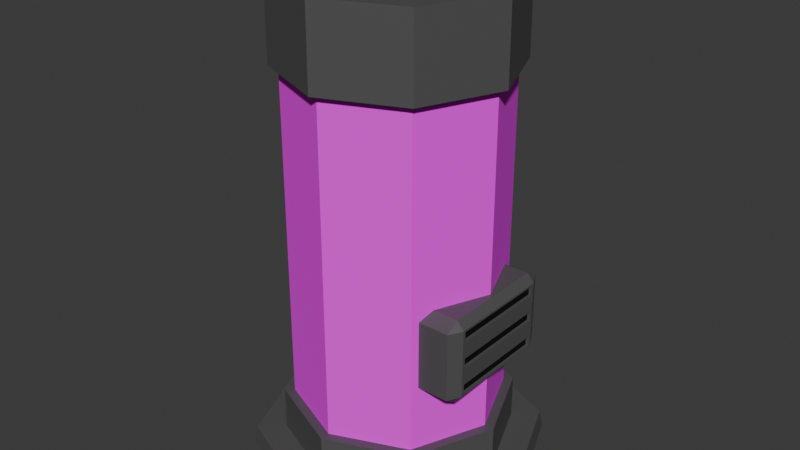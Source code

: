 # Source: stoneage.blend  (saved by Blender 5.1.30; exported with 4.5.12 LTS)
import bpy
from mathutils import Matrix  # noqa: F401  (used for matrix-valued properties, if any)

bpy.ops.wm.read_factory_settings(use_empty=True)
scene = bpy.context.scene
scene.name = 'Scene'

# ---- collections
col_collection = bpy.data.collections.new('Collection'); scene.collection.children.link(col_collection)

# ---- images (referenced by path relative to the original .blend; pixels are not part of the script)
import os
ASSET_DIR = os.environ.get("B2B_ASSET_DIR", "")  # directory of the original .blend (textures are referenced by path, not embedded)
HERE = os.path.dirname(os.path.abspath(__file__))  # packed textures are extracted next to this script under _unpacked/

def load_image(name, relpath, width, height, colorspace="sRGB"):
    """Load a texture the original file referenced (path relative to the .blend, or extracted next to this script)."""
    p = next((c for c in (os.path.join(HERE, relpath), os.path.join(ASSET_DIR, relpath)) if relpath and os.path.exists(c)), "")
    if p:
        img = bpy.data.images.load(p, check_existing=True)
        img.name = name
    else:  # same state as the original file: an image datablock whose file is absent (Cycles renders it pink)
        img = bpy.data.images.new(name, width, height)
        img.source = "FILE"
        img.filepath = "//" + (relpath or name)
    img.colorspace_settings.name = colorspace
    return img
img_fire = load_image('Fire', 'Fire.png', 1024, 1024, 'sRGB')

# ---- materials (node trees are filled in below, after node groups)
mat_fire = bpy.data.materials.new('Fire')
mat_base = bpy.data.materials.new('Base')
mat_material_002 = bpy.data.materials.new('Material.002')

# ---- material node trees
mat_fire.use_nodes = True; mat_fire.node_tree.nodes.clear()
_N = mat_fire.node_tree.nodes; _L = mat_fire.node_tree.links
n0 = _N.new('ShaderNodeBsdfPrincipled'); n0.name = 'Principled BSDF'; n0.location = (-177, 181)
n0.inputs[2].default_value = 1.0
n1 = _N.new('ShaderNodeOutputMaterial'); n1.name = 'Material Output'; n1.location = (200, 100)
n2 = _N.new('ShaderNodeTexNoise'); n2.name = 'Noise Texture'; n2.location = (-844, -23)
n2.width = 145
n3 = _N.new('ShaderNodeValToRGB'); n3.name = 'Color Ramp'; n3.location = (-532, 117)
while len(n3.color_ramp.elements) > 1: n3.color_ramp.elements.remove(n3.color_ramp.elements[-1])
n3.color_ramp.elements[0].position = 0.3636; n3.color_ramp.elements[0].color = (0.05393, 0.003204, 0.005067, 1.0)
_e = n3.color_ramp.elements.new(0.5409); _e.color = (0.5623, 0.04272, 0.02858, 1.0)
_e = n3.color_ramp.elements.new(0.6727); _e.color = (0.6227, 0.07233, 0.03094, 1.0)
_e = n3.color_ramp.elements.new(0.7682); _e.color = (0.7436, 0.3481, 0.09726, 1.0)
n4 = _N.new('ShaderNodeTexImage'); n4.name = 'Image Texture'; n4.location = (-739, 263)
n4.image = img_fire
_L.new(n0.outputs[0], n1.inputs[0])
_L.new(n2.outputs[1], n3.inputs[0])
_L.new(n4.outputs[0], n0.inputs[0])
n1.is_active_output = True
mat_base.use_nodes = True; mat_base.node_tree.nodes.clear()
_N = mat_base.node_tree.nodes; _L = mat_base.node_tree.links
n0 = _N.new('ShaderNodeBsdfPrincipled'); n0.name = 'Principled BSDF'; n0.location = (-200, 100)
n0.inputs[0].default_value = (0.08849, 0.08849, 0.08849, 1.0)
n1 = _N.new('ShaderNodeOutputMaterial'); n1.name = 'Material Output'; n1.location = (200, 100)
_L.new(n0.outputs[0], n1.inputs[0])
n1.is_active_output = True
mat_material_002.use_nodes = True; mat_material_002.node_tree.nodes.clear()
_N = mat_material_002.node_tree.nodes; _L = mat_material_002.node_tree.links
n0 = _N.new('ShaderNodeBsdfPrincipled'); n0.name = 'Principled BSDF'; n0.location = (-200, 100)
n0.inputs[0].default_value = (0.0, 0.0, 0.0, 1.0)
n1 = _N.new('ShaderNodeOutputMaterial'); n1.name = 'Material Output'; n1.location = (200, 100)
_L.new(n0.outputs[0], n1.inputs[0])
n1.is_active_output = True

# ---- world
world_world = bpy.data.worlds.new('World'); scene.world = world_world
world_world.use_nodes = True; world_world.node_tree.nodes.clear()
_N = world_world.node_tree.nodes; _L = world_world.node_tree.links
n0 = _N.new('ShaderNodeOutputWorld'); n0.name = 'World Output'; n0.location = (200, 100)
n1 = _N.new('ShaderNodeBackground'); n1.name = 'Background'; n1.location = (-200, 100)
n1.inputs[0].default_value = (0.05088, 0.05088, 0.05088, 1.0)
_L.new(n1.outputs[0], n0.inputs[0])
n0.is_active_output = True
world_world.color = (0.05088, 0.05088, 0.05088)
world_world.sun_shadow_jitter_overblur = 0.0

# ---- meshes
me_circle = bpy.data.meshes.new('Circle')
me_circle.from_pydata([(0.0, 1.0, 0.0), (-0.7071, 0.7071, 0.0), (-1.0, 0.0, 0.0), (-0.7071, -0.7071, 0.0), (0.0, -1.0, 0.0), (0.7071, -0.7071, 0.0), (1.0, 0.0, 0.0), (0.7071, 0.7071, 0.0), (-1.811e-10, 0.9757, 0.1131), (-0.6899, 0.6899, 0.1131), (-0.9757, 0.0, 0.1131), (-0.6899, -0.6899, 0.1131), (-1.811e-10, -0.9757, 0.1131), (0.6899, -0.6899, 0.1131), (0.9757, 0.0, 0.1131), (0.6899, 0.6899, 0.1131), (1.381e-09, 0.7759, 0.1131), (-0.5487, 0.5487, 0.1131), (-0.7759, -1.526e-09, 0.1131), (-0.5487, -0.5487, 0.1131), (1.381e-09, -0.7759, 0.1131), (0.5487, -0.5487, 0.1131), (0.7759, -1.526e-09, 0.1131), (0.5487, 0.5487, 0.1131), (1.381e-09, 0.7759, 0.4104), (-0.5487, 0.5487, 0.4104), (-0.7759, -1.526e-09, 0.4104), (-0.5487, -0.5487, 0.4104), (1.381e-09, -0.7759, 0.4104), (0.5487, -0.5487, 0.4104), (0.7759, -1.526e-09, 0.4104), (0.5487, 0.5487, 0.4104), (1.262e-09, 0.7088, 0.4104), (-0.5012, 0.5012, 0.4104), (-0.7088, -1.394e-09, 0.4104), (-0.5012, -0.5012, 0.4104), (1.262e-09, -0.7088, 0.4104), (0.5012, -0.5012, 0.4104), (0.7088, -1.394e-09, 0.4104), (0.5012, 0.5012, 0.4104), (1.262e-09, 0.7088, 2.691), (-0.5012, 0.5012, 2.691), (-0.7088, -1.394e-09, 2.691), (-0.5012, -0.5012, 2.691), (1.262e-09, -0.7088, 2.691), (0.5012, -0.5012, 2.691), (0.7088, -1.394e-09, 2.691), (0.5012, 0.5012, 2.691), (9.209e-11, 0.7696, 2.691), (-0.5442, 0.5442, 2.691), (-0.7696, -1.513e-09, 2.691), (-0.5442, -0.5442, 2.691), (9.209e-11, -0.7696, 2.691), (0.5442, -0.5442, 2.691), (0.7696, -1.513e-09, 2.691), (0.5442, 0.5442, 2.691), (-1.798e-09, 0.7665, 3.234), (-0.542, 0.542, 3.234), (-0.7665, -5.638e-10, 3.234), (-0.542, -0.542, 3.234), (-1.798e-09, -0.7665, 3.234), (0.542, -0.542, 3.234), (0.7665, -5.638e-10, 3.234), (0.542, 0.542, 3.234)], [], [(7, 0, 8, 15), (5, 6, 14, 13), (3, 4, 12, 11), (1, 2, 10, 9), (6, 7, 15, 14), (4, 5, 13, 12), (2, 3, 11, 10), (0, 1, 9, 8), (9, 10, 18, 17), (14, 15, 23, 22), (12, 13, 21, 20), (10, 11, 19, 18), (8, 9, 17, 16), (15, 8, 16, 23), (13, 14, 22, 21), (11, 12, 20, 19), (23, 16, 24, 31), (21, 22, 30, 29), (19, 20, 28, 27), (17, 18, 26, 25), (22, 23, 31, 30), (20, 21, 29, 28), (18, 19, 27, 26), (16, 17, 25, 24), (26, 27, 35, 34), (24, 25, 33, 32), (31, 24, 32, 39), (29, 30, 38, 37), (27, 28, 36, 35), (25, 26, 34, 33), (30, 31, 39, 38), (28, 29, 37, 36), (38, 39, 47, 46), (36, 37, 45, 44), (34, 35, 43, 42), (32, 33, 41, 40), (39, 32, 40, 47), (37, 38, 46, 45), (35, 36, 44, 43), (33, 34, 42, 41), (43, 44, 52, 51), (41, 42, 50, 49), (46, 47, 55, 54), (44, 45, 53, 52), (42, 43, 51, 50), (40, 41, 49, 48), (47, 40, 48, 55), (45, 46, 54, 53), (55, 48, 56, 63), (53, 54, 62, 61), (51, 52, 60, 59), (49, 50, 58, 57), (54, 55, 63, 62), (52, 53, 61, 60), (50, 51, 59, 58), (48, 49, 57, 56), (57, 58, 59, 60, 61, 62, 63, 56)])
me_circle.polygons.foreach_set('material_index', [1, 1, 1, 1, 1, 1, 1, 1, 1, 1, 1, 1, 1, 1, 1, 1, 1, 1, 1, 1, 1, 1, 1, 1, 1, 1, 1, 1, 1, 1, 1, 1, 0, 0, 0, 0, 0, 0, 0, 0, 1, 1, 1, 1, 1, 1, 1, 1, 1, 1, 1, 1, 1, 1, 1, 1, 1])
_uv = me_circle.uv_layers.new(name='UVMap')
_uv.uv.foreach_set('vector', [0.7141, 0.9944, 0.3065, 0.9999, 0.3292, 0.9379, 0.6868, 0.9343, 0.999, 0.2939, 0.999, 0.7033, 0.9373, 0.6798, 0.9381, 0.3208, 0.2879, 9.997e-05, 0.7075, 0.002103, 0.6831, 0.06481, 0.3165, 0.06293, 0.01036, 0.7179, 9.991e-05, 0.305, 0.06344, 0.3277, 0.07058, 0.6896, 0.999, 0.7033, 0.7141, 0.9944, 0.6868, 0.9343, 0.9373, 0.6798, 0.7075, 0.002103, 0.999, 0.2939, 0.9381, 0.3208, 0.6831, 0.06481, 9.991e-05, 0.305, 0.2879, 9.997e-05, 0.3165, 0.06293, 0.06344, 0.3277, 0.3065, 0.9999, 0.01036, 0.7179, 0.07058, 0.6896, 0.3292, 0.9379, 0.07058, 0.6896, 0.06344, 0.3277, 0.1526, 0.3655, 0.1593, 0.6538, 0.9373, 0.6798, 0.6868, 0.9343, 0.6521, 0.846, 0.8502, 0.6411, 0.6831, 0.06481, 0.9381, 0.3208, 0.8488, 0.3549, 0.6434, 0.1531, 0.06344, 0.3277, 0.3165, 0.06293, 0.3524, 0.1544, 0.1526, 0.3655, 0.3292, 0.9379, 0.07058, 0.6896, 0.1593, 0.6538, 0.3668, 0.8503, 0.6868, 0.9343, 0.3292, 0.9379, 0.3668, 0.8503, 0.6521, 0.846, 0.9381, 0.3208, 0.9373, 0.6798, 0.8502, 0.6411, 0.8488, 0.3549, 0.3165, 0.06293, 0.6831, 0.06481, 0.6434, 0.1531, 0.3524, 0.1544, 0.6521, 0.846, 0.3668, 0.8503, 0.4095, 0.7286, 0.597, 0.7308, 0.8488, 0.3549, 0.8502, 0.6411, 0.7289, 0.5973, 0.7324, 0.4094, 0.3524, 0.1544, 0.6434, 0.1531, 0.5986, 0.2759, 0.4087, 0.2724, 0.1593, 0.6538, 0.1526, 0.3655, 0.2761, 0.4086, 0.2749, 0.5974, 0.8502, 0.6411, 0.6521, 0.846, 0.597, 0.7308, 0.7289, 0.5973, 0.6434, 0.1531, 0.8488, 0.3549, 0.7324, 0.4094, 0.5986, 0.2759, 0.1526, 0.3655, 0.3524, 0.1544, 0.4087, 0.2724, 0.2761, 0.4086, 0.3668, 0.8503, 0.1593, 0.6538, 0.2749, 0.5974, 0.4095, 0.7286, 0.2761, 0.4086, 0.4087, 0.2724, 0.4179, 0.2955, 0.2941, 0.4162, 0.4095, 0.7286, 0.2749, 0.5974, 0.2972, 0.5885, 0.4169, 0.711, 0.597, 0.7308, 0.4095, 0.7286, 0.4169, 0.711, 0.5882, 0.7086, 0.7324, 0.4094, 0.7289, 0.5973, 0.7113, 0.5898, 0.71, 0.4181, 0.4087, 0.2724, 0.5986, 0.2759, 0.5909, 0.2939, 0.4179, 0.2955, 0.2749, 0.5974, 0.2761, 0.4086, 0.2941, 0.4162, 0.2972, 0.5885, 0.7289, 0.5973, 0.597, 0.7308, 0.5882, 0.7086, 0.7113, 0.5898, 0.5986, 0.2759, 0.7324, 0.4094, 0.71, 0.4181, 0.5909, 0.2939, 0.7113, 0.5898, 0.5882, 0.7086, 0.5126, 0.504, 0.5105, 0.4972, 0.5909, 0.2939, 0.71, 0.4181, 0.5043, 0.4939, 0.4975, 0.4963, 0.2941, 0.4162, 0.4179, 0.2955, 0.4943, 0.5027, 0.4968, 0.5093, 0.4169, 0.711, 0.2972, 0.5885, 0.5029, 0.5123, 0.5093, 0.5101, 0.5882, 0.7086, 0.4169, 0.711, 0.5093, 0.5101, 0.5126, 0.504, 0.71, 0.4181, 0.7113, 0.5898, 0.5105, 0.4972, 0.5043, 0.4939, 0.4179, 0.2955, 0.5909, 0.2939, 0.4975, 0.4963, 0.4943, 0.5027, 0.2972, 0.5885, 0.2941, 0.4162, 0.4968, 0.5093, 0.5029, 0.5123, 0.4943, 0.5027, 0.4975, 0.4963, 0.4981, 0.497, 0.4953, 0.503, 0.5029, 0.5123, 0.4968, 0.5093, 0.4974, 0.5091, 0.503, 0.5116, 0.5105, 0.4972, 0.5126, 0.504, 0.5118, 0.5039, 0.51, 0.4977, 0.4975, 0.4963, 0.5043, 0.4939, 0.5042, 0.4948, 0.4981, 0.497, 0.4968, 0.5093, 0.4943, 0.5027, 0.4953, 0.503, 0.4974, 0.5091, 0.5093, 0.5101, 0.5029, 0.5123, 0.503, 0.5116, 0.5089, 0.5096, 0.5126, 0.504, 0.5093, 0.5101, 0.5089, 0.5096, 0.5118, 0.5039, 0.5043, 0.4939, 0.5105, 0.4972, 0.51, 0.4977, 0.5042, 0.4948, 0.5118, 0.5039, 0.5089, 0.5096, 0.5059, 0.5064, 0.5071, 0.5036, 0.5042, 0.4948, 0.51, 0.4977, 0.5066, 0.5009, 0.5042, 0.4995, 0.4953, 0.503, 0.4981, 0.497, 0.5015, 0.5007, 0.5005, 0.5041, 0.503, 0.5116, 0.4974, 0.5091, 0.5008, 0.5063, 0.5031, 0.5074, 0.51, 0.4977, 0.5118, 0.5039, 0.5071, 0.5036, 0.5066, 0.5009, 0.4981, 0.497, 0.5042, 0.4948, 0.5042, 0.4995, 0.5015, 0.5007, 0.4974, 0.5091, 0.4953, 0.503, 0.5005, 0.5041, 0.5008, 0.5063, 0.5089, 0.5096, 0.503, 0.5116, 0.5031, 0.5074, 0.5059, 0.5064, 0.5031, 0.5074, 0.5008, 0.5063, 0.5005, 0.5041, 0.5015, 0.5007, 0.5042, 0.4995, 0.5066, 0.5009, 0.5071, 0.5036, 0.5059, 0.5064])
me_circle.materials.append(mat_fire)
me_circle.materials.append(mat_base)
me_circle.update()
me_cube_001 = bpy.data.meshes.new('Cube.001')
me_cube_001.from_pydata([(-1.0, -0.8011, -1.0), (-1.0, -1.0, -0.8011), (-1.0, -1.0, 0.8011), (-1.0, -0.8011, 1.0), (-1.0, 1.0, -0.8011), (-1.0, 0.8011, -1.0), (-1.0, 0.8011, 1.0), (-1.0, 1.0, 0.8011), (0.8011, -0.8011, -1.0), (1.0, -0.7552, -0.7552), (0.8011, -1.0, -0.8011), (0.8011, -0.8011, 1.0), (0.8011, -1.0, 0.8011), (1.0, -0.7552, 0.7552), (0.8011, 0.8011, -1.0), (0.8011, 1.0, -0.8011), (1.0, 0.7552, -0.7552), (0.8011, 0.8011, 1.0), (1.0, 0.7552, 0.7552), (0.8011, 1.0, 0.8011), (1.0, 0.7552, 0.5266), (1.0, 0.7552, 0.1143), (1.0, 0.7552, -0.1143), (1.0, 0.7552, -0.5266), (0.8011, 1.0, -0.4807), (0.8011, 1.0, -0.1602), (0.8011, 1.0, 0.1602), (0.8011, 1.0, 0.4807), (0.8011, -1.0, 0.4807), (0.8011, -1.0, 0.1602), (0.8011, -1.0, -0.1602), (0.8011, -1.0, -0.4807), (1.0, -0.7552, -0.5266), (1.0, -0.7552, -0.1143), (1.0, -0.7552, 0.1143), (1.0, -0.7552, 0.5266), (-1.0, -1.0, -0.4807), (-1.0, -1.0, -0.1602), (-1.0, -1.0, 0.1602), (-1.0, -1.0, 0.4807), (-1.0, 1.0, 0.4807), (-1.0, 1.0, 0.1602), (-1.0, 1.0, -0.1602), (-1.0, 1.0, -0.4807), (1.0, 0.8011, -0.4807), (1.0, 0.8011, -0.8011), (1.0, -0.8011, -0.8011), (1.0, -0.8011, 0.8011), (1.0, 0.8011, 0.8011), (1.0, -0.8011, 0.4807), (1.0, 0.8011, 0.4807), (1.0, 0.8011, 0.1602), (1.0, 0.8011, -0.1602), (1.0, -0.8011, -0.4807), (1.0, -0.8011, -0.1602), (1.0, -0.8011, 0.1602), (0.915, 0.7552, -0.5266), (0.915, 0.7552, -0.7552), (0.915, -0.7552, -0.7552), (0.915, -0.7552, 0.7552), (0.915, 0.7552, 0.7552), (0.915, -0.7552, 0.5266), (0.915, 0.7552, 0.5266), (0.915, 0.7552, 0.1143), (0.915, 0.7552, -0.1143), (0.915, -0.7552, -0.5266), (0.915, -0.7552, -0.1143), (0.915, -0.7552, 0.1143)], [], [(8, 46, 10), (11, 12, 47), (14, 15, 45), (17, 48, 19), (14, 5, 4, 15), (6, 17, 19, 7), (44, 45, 15, 24), (8, 14, 45, 46), (17, 11, 47, 48), (31, 10, 46, 53), (0, 8, 10, 1), (11, 3, 2, 12), (5, 14, 8, 0), (40, 39, 2, 3, 6, 7), (28, 12, 2, 39), (17, 6, 3, 11), (40, 7, 19, 27), (32, 9, 58, 65), (33, 22, 64, 66), (44, 52, 54, 53), (18, 13, 59, 60), (51, 50, 49, 55), (4, 43, 24, 15), (43, 42, 25, 24), (42, 41, 26, 25), (41, 40, 27, 26), (10, 31, 36, 1), (31, 30, 37, 36), (30, 29, 38, 37), (29, 28, 39, 38), (0, 1, 36, 43, 4, 5), (43, 36, 37, 42), (42, 37, 38, 41), (41, 38, 39, 40), (12, 28, 49, 47), (28, 29, 55, 49), (29, 30, 54, 55), (30, 31, 53, 54), (48, 50, 27, 19), (50, 51, 26, 27), (51, 52, 25, 26), (52, 44, 24, 25), (23, 16, 45, 44), (16, 9, 46, 45), (13, 18, 48, 47), (35, 13, 47, 49), (18, 20, 50, 48), (21, 22, 52, 51), (9, 32, 53, 46), (33, 34, 55, 54), (32, 23, 44, 53), (22, 33, 54, 52), (34, 21, 51, 55), (20, 35, 49, 50), (62, 60, 59, 61), (57, 56, 65, 58), (64, 63, 67, 66), (13, 35, 61, 59), (21, 34, 67, 63), (16, 23, 56, 57), (34, 33, 66, 67), (20, 18, 60, 62), (35, 20, 62, 61), (9, 16, 57, 58), (23, 32, 65, 56), (22, 21, 63, 64)])
me_cube_001.polygons.foreach_set('material_index', [0, 0, 0, 0, 0, 0, 0, 0, 0, 0, 0, 0, 0, 0, 0, 0, 0, 0, 0, 0, 0, 0, 0, 0, 0, 0, 0, 0, 0, 0, 0, 0, 0, 0, 0, 0, 0, 0, 0, 0, 0, 0, 0, 0, 0, 0, 0, 0, 0, 0, 0, 0, 0, 0, 1, 1, 1, 0, 0, 0, 0, 0, 0, 0, 0, 0])
_uv = me_cube_001.uv_layers.new(name='UVMap')
_uv.uv.foreach_set('vector', [0.3564, 0.7251, 0.3999, 0.7251, 0.3874, 0.7624, 0.6374, 0.7376, 0.6001, 0.7686, 0.6001, 0.7251, 0.3564, 0.5249, 0.3874, 0.4876, 0.3999, 0.5249, 0.6374, 0.5124, 0.6001, 0.5249, 0.6001, 0.4814, 0.3564, 0.5249, 0.125, 0.5249, 0.125, 0.5, 0.3874, 0.4876, 0.625, 0.2376, 0.6374, 0.5124, 0.6001, 0.4814, 0.6001, 0.25, 0.4399, 0.5249, 0.3999, 0.5249, 0.3874, 0.4876, 0.43, 0.4863, 0.3564, 0.7251, 0.3564, 0.5249, 0.3999, 0.5249, 0.3999, 0.7251, 0.6374, 0.5124, 0.6374, 0.7376, 0.6001, 0.7251, 0.6001, 0.5249, 0.43, 0.7637, 0.3874, 0.7624, 0.3999, 0.7251, 0.4399, 0.7251, 0.125, 0.7251, 0.3564, 0.7251, 0.3874, 0.7624, 0.125, 0.75, 0.6374, 0.7376, 0.625, 1.0, 0.6001, 1.0, 0.6001, 0.7686, 0.125, 0.5249, 0.3564, 0.5249, 0.3564, 0.7251, 0.125, 0.7251, 0.5601, 0.25, 0.5601, 0.0, 0.6001, 0.0, 0.625, 0.02486, 0.625, 0.2376, 0.6001, 0.25, 0.5576, 0.7674, 0.6001, 0.7686, 0.6001, 1.0, 0.5601, 1.0, 0.6374, 0.5124, 0.875, 0.5249, 0.875, 0.7251, 0.6374, 0.7376, 0.5601, 0.25, 0.6001, 0.25, 0.6001, 0.4814, 0.5576, 0.4826, 0.4342, 0.7194, 0.4056, 0.7194, 0.4056, 0.7194, 0.4342, 0.7194, 0.4857, 0.7194, 0.4857, 0.5306, 0.4857, 0.5306, 0.4857, 0.7194, 0.4399, 0.5249, 0.48, 0.5249, 0.48, 0.7251, 0.4399, 0.7251, 0.5944, 0.5306, 0.5944, 0.7194, 0.5944, 0.7194, 0.5944, 0.5306, 0.52, 0.5249, 0.5601, 0.5249, 0.5601, 0.7251, 0.52, 0.7251, 0.3999, 0.25, 0.4399, 0.25, 0.43, 0.4863, 0.3874, 0.4876, 0.4399, 0.25, 0.48, 0.25, 0.4725, 0.4851, 0.43, 0.4863, 0.48, 0.25, 0.52, 0.25, 0.5151, 0.4838, 0.4725, 0.4851, 0.52, 0.25, 0.5601, 0.25, 0.5576, 0.4826, 0.5151, 0.4838, 0.3874, 0.7624, 0.43, 0.7637, 0.4399, 1.0, 0.3999, 1.0, 0.43, 0.7637, 0.4725, 0.7649, 0.48, 1.0, 0.4399, 1.0, 0.4725, 0.7649, 0.5151, 0.7662, 0.52, 1.0, 0.48, 1.0, 0.5151, 0.7662, 0.5576, 0.7674, 0.5601, 1.0, 0.52, 1.0, 0.375, 0.02486, 0.3999, 0.0, 0.4399, 0.0, 0.4399, 0.25, 0.3999, 0.25, 0.375, 0.2251, 0.4399, 0.25, 0.4399, 0.0, 0.48, 0.0, 0.48, 0.25, 0.48, 0.25, 0.48, 0.0, 0.52, 0.0, 0.52, 0.25, 0.52, 0.25, 0.52, 0.0, 0.5601, 0.0, 0.5601, 0.25, 0.6001, 0.7686, 0.5576, 0.7674, 0.5601, 0.7251, 0.6001, 0.7251, 0.5576, 0.7674, 0.5151, 0.7662, 0.52, 0.7251, 0.5601, 0.7251, 0.5151, 0.7662, 0.4725, 0.7649, 0.48, 0.7251, 0.52, 0.7251, 0.4725, 0.7649, 0.43, 0.7637, 0.4399, 0.7251, 0.48, 0.7251, 0.6001, 0.5249, 0.5601, 0.5249, 0.5576, 0.4826, 0.6001, 0.4814, 0.5601, 0.5249, 0.52, 0.5249, 0.5151, 0.4838, 0.5576, 0.4826, 0.52, 0.5249, 0.48, 0.5249, 0.4725, 0.4851, 0.5151, 0.4838, 0.48, 0.5249, 0.4399, 0.5249, 0.43, 0.4863, 0.4725, 0.4851, 0.4342, 0.5306, 0.4056, 0.5306, 0.3999, 0.5249, 0.4399, 0.5249, 0.4056, 0.5306, 0.4056, 0.7194, 0.3999, 0.7251, 0.3999, 0.5249, 0.5944, 0.7194, 0.5944, 0.5306, 0.6001, 0.5249, 0.6001, 0.7251, 0.5658, 0.7194, 0.5944, 0.7194, 0.6001, 0.7251, 0.5601, 0.7251, 0.5944, 0.5306, 0.5658, 0.5306, 0.5601, 0.5249, 0.6001, 0.5249, 0.5143, 0.5306, 0.4857, 0.5306, 0.48, 0.5249, 0.52, 0.5249, 0.4056, 0.7194, 0.4342, 0.7194, 0.4399, 0.7251, 0.3999, 0.7251, 0.4857, 0.7194, 0.5143, 0.7194, 0.52, 0.7251, 0.48, 0.7251, 0.4342, 0.7194, 0.4342, 0.5306, 0.4399, 0.5249, 0.4399, 0.7251, 0.4857, 0.5306, 0.4857, 0.7194, 0.48, 0.7251, 0.48, 0.5249, 0.5143, 0.7194, 0.5143, 0.5306, 0.52, 0.5249, 0.52, 0.7251, 0.5658, 0.5306, 0.5658, 0.7194, 0.5601, 0.7251, 0.5601, 0.5249, 0.5658, 0.5306, 0.5944, 0.5306, 0.5944, 0.7194, 0.5658, 0.7194, 0.4056, 0.5306, 0.4342, 0.5306, 0.4342, 0.7194, 0.4056, 0.7194, 0.4857, 0.5306, 0.5143, 0.5306, 0.5143, 0.7194, 0.4857, 0.7194, 0.5944, 0.7194, 0.5658, 0.7194, 0.5658, 0.7194, 0.5944, 0.7194, 0.5143, 0.5306, 0.5143, 0.7194, 0.5143, 0.7194, 0.5143, 0.5306, 0.4056, 0.5306, 0.4342, 0.5306, 0.4342, 0.5306, 0.4056, 0.5306, 0.5143, 0.7194, 0.4857, 0.7194, 0.4857, 0.7194, 0.5143, 0.7194, 0.5658, 0.5306, 0.5944, 0.5306, 0.5944, 0.5306, 0.5658, 0.5306, 0.5658, 0.7194, 0.5658, 0.5306, 0.5658, 0.5306, 0.5658, 0.7194, 0.4056, 0.7194, 0.4056, 0.5306, 0.4056, 0.5306, 0.4056, 0.7194, 0.4342, 0.5306, 0.4342, 0.7194, 0.4342, 0.7194, 0.4342, 0.5306, 0.4857, 0.5306, 0.5143, 0.5306, 0.5143, 0.5306, 0.4857, 0.5306])
me_cube_001.materials.append(mat_base)
me_cube_001.materials.append(mat_material_002)
me_cube_001.update()

# ---- objects
ob_circle = bpy.data.objects.new('Circle', me_circle)
ob_cube = bpy.data.objects.new('Cube', me_cube_001)

# ---- transforms, parenting, visibility, modifiers, constraints
ob_circle.location = (0.0, 0.0, 0.0)
ob_cube.location = (0.5429, 0.0, 1.092)
ob_cube.scale = (0.2378, 0.453, 0.2885)

# ---- collection membership
col_collection.objects.link(ob_circle)
col_collection.objects.link(ob_cube)

# ---- scene / render settings (as saved in the file)
scene.frame_start = 1; scene.frame_end = 250; scene.frame_set(1)
scene.render.engine = 'CYCLES'
scene.render.bake_bias = 0.0
scene.render.bake_samples = 0
scene.cycles.sampling_pattern = 'TABULATED_SOBOL'
scene.cycles.bake_type = 'DIFFUSE'
scene.eevee.use_volume_custom_range = False
bpy.context.view_layer.update()

# ---- added for rendering (the .blend has no active camera and no usable light): camera, sun
cam_auto = bpy.data.cameras.new('AutoCamera')
cam_auto.lens = 50.0
cam_auto.sensor_width = 36.0
cam_auto.clip_end = 1000.0
ob_auto_camera = bpy.data.objects.new('AutoCamera', cam_auto)
scene.collection.objects.link(ob_auto_camera)
ob_auto_camera.location = (3.97481, -4.76977, 4.79664)
ob_auto_camera.rotation_euler = (1.09748, -7.21219e-08, 0.694738)
scene.camera = ob_auto_camera
light_auto_sun = bpy.data.lights.new('AutoSun', 'SUN')
light_auto_sun.energy = 3.0
light_auto_sun.angle = 0.0523599
ob_auto_sun = bpy.data.objects.new('AutoSun', light_auto_sun)
scene.collection.objects.link(ob_auto_sun)
ob_auto_sun.rotation_euler = (0.872665, 0.174533, 0.523599)
bpy.context.view_layer.update()

